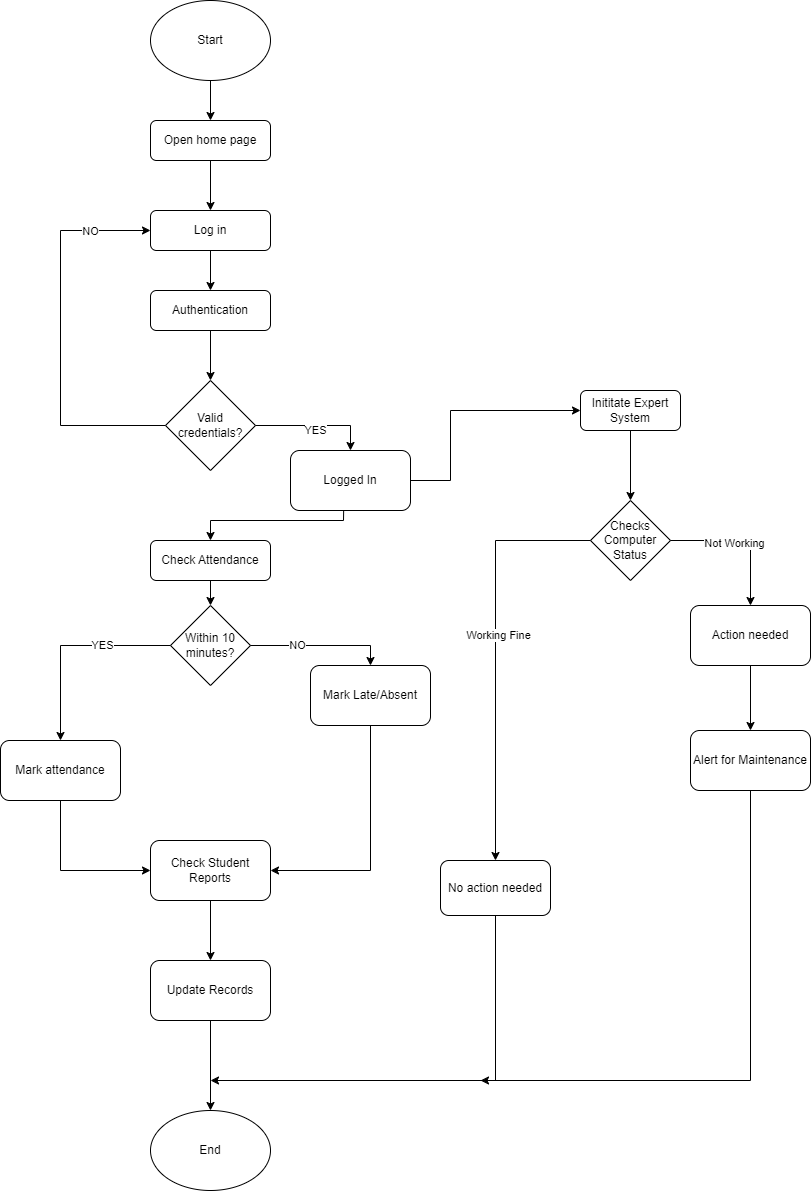

The diagram above was exported from draw.io. Its source (the exported page's mxGraphModel, read from the mxfile embedded in the PNG):
<mxGraphModel dx="1050" dy="1790" grid="1" gridSize="10" guides="1" tooltips="1" connect="1" arrows="1" fold="1" page="1" pageScale="1" pageWidth="827" pageHeight="1169" math="0" shadow="0">
  <root>
    <mxCell id="WIyWlLk6GJQsqaUBKTNV-0" />
    <mxCell id="WIyWlLk6GJQsqaUBKTNV-1" parent="WIyWlLk6GJQsqaUBKTNV-0" />
    <mxCell id="WIyWlLk6GJQsqaUBKTNV-7" value="Open home page" style="rounded=1;whiteSpace=wrap;html=1;fontSize=12;glass=0;strokeWidth=1;shadow=0;" parent="WIyWlLk6GJQsqaUBKTNV-1" vertex="1">
      <mxGeometry x="160" y="70" width="120" height="40" as="geometry" />
    </mxCell>
    <mxCell id="FmWwtA-DGw7q4a4oxPyE-1" value="Log in" style="rounded=1;whiteSpace=wrap;html=1;fontSize=12;glass=0;strokeWidth=1;shadow=0;" parent="WIyWlLk6GJQsqaUBKTNV-1" vertex="1">
      <mxGeometry x="160" y="160" width="120" height="40" as="geometry" />
    </mxCell>
    <mxCell id="FmWwtA-DGw7q4a4oxPyE-2" value="" style="endArrow=classic;html=1;rounded=0;exitX=0.5;exitY=1;exitDx=0;exitDy=0;entryX=0.5;entryY=0;entryDx=0;entryDy=0;" parent="WIyWlLk6GJQsqaUBKTNV-1" source="WIyWlLk6GJQsqaUBKTNV-7" target="FmWwtA-DGw7q4a4oxPyE-1" edge="1">
      <mxGeometry width="50" height="50" relative="1" as="geometry">
        <mxPoint x="250" y="300" as="sourcePoint" />
        <mxPoint x="220" y="320" as="targetPoint" />
        <Array as="points" />
      </mxGeometry>
    </mxCell>
    <mxCell id="FmWwtA-DGw7q4a4oxPyE-3" value="" style="endArrow=classic;html=1;rounded=0;exitX=0.5;exitY=1;exitDx=0;exitDy=0;entryX=0.5;entryY=0;entryDx=0;entryDy=0;" parent="WIyWlLk6GJQsqaUBKTNV-1" source="Rms1MCDP8ABfcMzghmp6-27" target="WIyWlLk6GJQsqaUBKTNV-7" edge="1">
      <mxGeometry width="50" height="50" relative="1" as="geometry">
        <mxPoint x="220" y="120" as="sourcePoint" />
        <mxPoint x="219.5" y="200" as="targetPoint" />
        <Array as="points" />
      </mxGeometry>
    </mxCell>
    <mxCell id="FmWwtA-DGw7q4a4oxPyE-4" value="" style="endArrow=classic;html=1;rounded=0;entryX=0.5;entryY=0;entryDx=0;entryDy=0;exitX=0.5;exitY=1;exitDx=0;exitDy=0;" parent="WIyWlLk6GJQsqaUBKTNV-1" source="Ml3Avg-EWaa0_oouY-2h-0" target="f9-1gUasE-GqeBxMoH56-0" edge="1">
      <mxGeometry width="50" height="50" relative="1" as="geometry">
        <mxPoint x="290" y="360" as="sourcePoint" />
        <mxPoint x="220" y="340" as="targetPoint" />
      </mxGeometry>
    </mxCell>
    <mxCell id="FmWwtA-DGw7q4a4oxPyE-5" value="Check Attendance" style="rounded=1;whiteSpace=wrap;html=1;" parent="WIyWlLk6GJQsqaUBKTNV-1" vertex="1">
      <mxGeometry x="160" y="490" width="120" height="40" as="geometry" />
    </mxCell>
    <mxCell id="FmWwtA-DGw7q4a4oxPyE-6" value="Within 10 minutes?" style="rhombus;whiteSpace=wrap;html=1;" parent="WIyWlLk6GJQsqaUBKTNV-1" vertex="1">
      <mxGeometry x="180" y="555" width="80" height="80" as="geometry" />
    </mxCell>
    <mxCell id="FmWwtA-DGw7q4a4oxPyE-7" value="" style="endArrow=classic;html=1;rounded=0;exitX=0.5;exitY=1;exitDx=0;exitDy=0;" parent="WIyWlLk6GJQsqaUBKTNV-1" source="FmWwtA-DGw7q4a4oxPyE-5" target="FmWwtA-DGw7q4a4oxPyE-6" edge="1">
      <mxGeometry width="50" height="50" relative="1" as="geometry">
        <mxPoint x="320" y="520" as="sourcePoint" />
        <mxPoint x="370" y="470" as="targetPoint" />
      </mxGeometry>
    </mxCell>
    <mxCell id="FmWwtA-DGw7q4a4oxPyE-10" value="YES" style="endArrow=classic;html=1;rounded=0;exitX=0;exitY=0.5;exitDx=0;exitDy=0;entryX=0.5;entryY=0;entryDx=0;entryDy=0;" parent="WIyWlLk6GJQsqaUBKTNV-1" source="FmWwtA-DGw7q4a4oxPyE-6" target="FmWwtA-DGw7q4a4oxPyE-16" edge="1">
      <mxGeometry x="-0.3333" relative="1" as="geometry">
        <mxPoint x="150" y="480" as="sourcePoint" />
        <mxPoint x="110" y="540" as="targetPoint" />
        <Array as="points">
          <mxPoint x="70" y="595" />
        </Array>
        <mxPoint as="offset" />
      </mxGeometry>
    </mxCell>
    <mxCell id="FmWwtA-DGw7q4a4oxPyE-14" value="NO" style="endArrow=classic;html=1;rounded=0;exitX=1;exitY=0.5;exitDx=0;exitDy=0;entryX=0.5;entryY=0;entryDx=0;entryDy=0;" parent="WIyWlLk6GJQsqaUBKTNV-1" source="FmWwtA-DGw7q4a4oxPyE-6" target="FmWwtA-DGw7q4a4oxPyE-17" edge="1">
      <mxGeometry x="-0.3333" relative="1" as="geometry">
        <mxPoint x="390" y="490" as="sourcePoint" />
        <mxPoint x="320" y="540" as="targetPoint" />
        <Array as="points">
          <mxPoint x="380" y="595" />
        </Array>
        <mxPoint as="offset" />
      </mxGeometry>
    </mxCell>
    <mxCell id="FmWwtA-DGw7q4a4oxPyE-16" value="Mark attendance" style="rounded=1;whiteSpace=wrap;html=1;" parent="WIyWlLk6GJQsqaUBKTNV-1" vertex="1">
      <mxGeometry x="10" y="690" width="120" height="60" as="geometry" />
    </mxCell>
    <mxCell id="FmWwtA-DGw7q4a4oxPyE-17" value="Mark Late/Absent" style="rounded=1;whiteSpace=wrap;html=1;" parent="WIyWlLk6GJQsqaUBKTNV-1" vertex="1">
      <mxGeometry x="320" y="615" width="120" height="60" as="geometry" />
    </mxCell>
    <mxCell id="FmWwtA-DGw7q4a4oxPyE-18" value="" style="endArrow=classic;html=1;rounded=0;exitX=0.5;exitY=1;exitDx=0;exitDy=0;entryX=0;entryY=0.5;entryDx=0;entryDy=0;" parent="WIyWlLk6GJQsqaUBKTNV-1" source="FmWwtA-DGw7q4a4oxPyE-16" target="FmWwtA-DGw7q4a4oxPyE-19" edge="1">
      <mxGeometry width="50" height="50" relative="1" as="geometry">
        <mxPoint x="190" y="610" as="sourcePoint" />
        <mxPoint x="220" y="560" as="targetPoint" />
        <Array as="points">
          <mxPoint x="70" y="820" />
        </Array>
      </mxGeometry>
    </mxCell>
    <mxCell id="FmWwtA-DGw7q4a4oxPyE-19" value="Check Student Reports" style="rounded=1;whiteSpace=wrap;html=1;" parent="WIyWlLk6GJQsqaUBKTNV-1" vertex="1">
      <mxGeometry x="160" y="790" width="120" height="60" as="geometry" />
    </mxCell>
    <mxCell id="FmWwtA-DGw7q4a4oxPyE-20" value="" style="endArrow=classic;html=1;rounded=0;entryX=1;entryY=0.5;entryDx=0;entryDy=0;" parent="WIyWlLk6GJQsqaUBKTNV-1" source="FmWwtA-DGw7q4a4oxPyE-17" target="FmWwtA-DGw7q4a4oxPyE-19" edge="1">
      <mxGeometry width="50" height="50" relative="1" as="geometry">
        <mxPoint x="380" y="610" as="sourcePoint" />
        <mxPoint x="470" y="720" as="targetPoint" />
        <Array as="points">
          <mxPoint x="380" y="820" />
        </Array>
      </mxGeometry>
    </mxCell>
    <mxCell id="FmWwtA-DGw7q4a4oxPyE-21" value="" style="endArrow=classic;html=1;rounded=0;exitX=0.5;exitY=1;exitDx=0;exitDy=0;entryX=0.5;entryY=0;entryDx=0;entryDy=0;" parent="WIyWlLk6GJQsqaUBKTNV-1" source="FmWwtA-DGw7q4a4oxPyE-19" target="FmWwtA-DGw7q4a4oxPyE-22" edge="1">
      <mxGeometry width="50" height="50" relative="1" as="geometry">
        <mxPoint x="170" y="930" as="sourcePoint" />
        <mxPoint x="220" y="810" as="targetPoint" />
      </mxGeometry>
    </mxCell>
    <mxCell id="FmWwtA-DGw7q4a4oxPyE-22" value="Update Records" style="rounded=1;whiteSpace=wrap;html=1;" parent="WIyWlLk6GJQsqaUBKTNV-1" vertex="1">
      <mxGeometry x="160" y="910" width="120" height="60" as="geometry" />
    </mxCell>
    <mxCell id="Rms1MCDP8ABfcMzghmp6-0" value="" style="endArrow=classic;html=1;rounded=0;exitX=0.5;exitY=1;exitDx=0;exitDy=0;entryX=0.5;entryY=0;entryDx=0;entryDy=0;" parent="WIyWlLk6GJQsqaUBKTNV-1" source="FmWwtA-DGw7q4a4oxPyE-22" target="Rms1MCDP8ABfcMzghmp6-22" edge="1">
      <mxGeometry width="50" height="50" relative="1" as="geometry">
        <mxPoint x="230" y="970" as="sourcePoint" />
        <mxPoint x="220" y="930" as="targetPoint" />
      </mxGeometry>
    </mxCell>
    <mxCell id="Rms1MCDP8ABfcMzghmp6-1" value="" style="endArrow=classic;html=1;rounded=0;exitX=1;exitY=0.5;exitDx=0;exitDy=0;entryX=0;entryY=0.5;entryDx=0;entryDy=0;" parent="WIyWlLk6GJQsqaUBKTNV-1" source="f9-1gUasE-GqeBxMoH56-6" target="Rms1MCDP8ABfcMzghmp6-2" edge="1">
      <mxGeometry width="50" height="50" relative="1" as="geometry">
        <mxPoint x="330" y="280" as="sourcePoint" />
        <mxPoint x="540" y="270" as="targetPoint" />
        <Array as="points">
          <mxPoint x="460" y="430" />
          <mxPoint x="460" y="360" />
        </Array>
      </mxGeometry>
    </mxCell>
    <mxCell id="Rms1MCDP8ABfcMzghmp6-2" value="Inititate Expert System" style="rounded=1;whiteSpace=wrap;html=1;" parent="WIyWlLk6GJQsqaUBKTNV-1" vertex="1">
      <mxGeometry x="590" y="340" width="100" height="40" as="geometry" />
    </mxCell>
    <mxCell id="Rms1MCDP8ABfcMzghmp6-3" value="" style="endArrow=classic;html=1;rounded=0;exitX=0.5;exitY=1;exitDx=0;exitDy=0;entryX=0.5;entryY=0;entryDx=0;entryDy=0;" parent="WIyWlLk6GJQsqaUBKTNV-1" source="Rms1MCDP8ABfcMzghmp6-2" target="Rms1MCDP8ABfcMzghmp6-6" edge="1">
      <mxGeometry width="50" height="50" relative="1" as="geometry">
        <mxPoint x="710" y="450" as="sourcePoint" />
        <mxPoint x="640" y="450" as="targetPoint" />
      </mxGeometry>
    </mxCell>
    <mxCell id="Rms1MCDP8ABfcMzghmp6-6" value="Checks Computer Status" style="rhombus;whiteSpace=wrap;html=1;" parent="WIyWlLk6GJQsqaUBKTNV-1" vertex="1">
      <mxGeometry x="600" y="450" width="80" height="80" as="geometry" />
    </mxCell>
    <mxCell id="Rms1MCDP8ABfcMzghmp6-8" value="" style="endArrow=classic;html=1;rounded=0;exitX=1;exitY=0.5;exitDx=0;exitDy=0;entryX=0.5;entryY=0;entryDx=0;entryDy=0;" parent="WIyWlLk6GJQsqaUBKTNV-1" source="Rms1MCDP8ABfcMzghmp6-6" target="Rms1MCDP8ABfcMzghmp6-17" edge="1">
      <mxGeometry relative="1" as="geometry">
        <mxPoint x="680" y="490" as="sourcePoint" />
        <mxPoint x="790" y="550" as="targetPoint" />
        <Array as="points">
          <mxPoint x="760" y="490" />
        </Array>
      </mxGeometry>
    </mxCell>
    <mxCell id="Rms1MCDP8ABfcMzghmp6-19" value="Not Working" style="edgeLabel;html=1;align=center;verticalAlign=middle;resizable=0;points=[];" parent="Rms1MCDP8ABfcMzghmp6-8" vertex="1" connectable="0">
      <mxGeometry x="-0.1247" y="-2" relative="1" as="geometry">
        <mxPoint as="offset" />
      </mxGeometry>
    </mxCell>
    <mxCell id="Rms1MCDP8ABfcMzghmp6-11" value="" style="endArrow=classic;html=1;rounded=0;exitX=0;exitY=0.5;exitDx=0;exitDy=0;entryX=0.5;entryY=0;entryDx=0;entryDy=0;" parent="WIyWlLk6GJQsqaUBKTNV-1" source="Rms1MCDP8ABfcMzghmp6-6" target="Rms1MCDP8ABfcMzghmp6-16" edge="1">
      <mxGeometry relative="1" as="geometry">
        <mxPoint x="390" y="500" as="sourcePoint" />
        <mxPoint x="500" y="540" as="targetPoint" />
        <Array as="points">
          <mxPoint x="505" y="490" />
        </Array>
      </mxGeometry>
    </mxCell>
    <mxCell id="Rms1MCDP8ABfcMzghmp6-18" value="Working Fine" style="edgeLabel;html=1;align=center;verticalAlign=middle;resizable=0;points=[];" parent="Rms1MCDP8ABfcMzghmp6-11" vertex="1" connectable="0">
      <mxGeometry x="-0.0871" y="2" relative="1" as="geometry">
        <mxPoint as="offset" />
      </mxGeometry>
    </mxCell>
    <mxCell id="Rms1MCDP8ABfcMzghmp6-16" value="No action needed" style="rounded=1;whiteSpace=wrap;html=1;" parent="WIyWlLk6GJQsqaUBKTNV-1" vertex="1">
      <mxGeometry x="450" y="810" width="110" height="55" as="geometry" />
    </mxCell>
    <mxCell id="Rms1MCDP8ABfcMzghmp6-17" value="Action needed" style="rounded=1;whiteSpace=wrap;html=1;" parent="WIyWlLk6GJQsqaUBKTNV-1" vertex="1">
      <mxGeometry x="700" y="555" width="120" height="60" as="geometry" />
    </mxCell>
    <mxCell id="Rms1MCDP8ABfcMzghmp6-22" value="End" style="ellipse;whiteSpace=wrap;html=1;" parent="WIyWlLk6GJQsqaUBKTNV-1" vertex="1">
      <mxGeometry x="160" y="1060" width="120" height="80" as="geometry" />
    </mxCell>
    <mxCell id="Rms1MCDP8ABfcMzghmp6-23" value="" style="endArrow=classic;html=1;rounded=0;exitX=0.5;exitY=1;exitDx=0;exitDy=0;" parent="WIyWlLk6GJQsqaUBKTNV-1" source="Rms1MCDP8ABfcMzghmp6-16" edge="1">
      <mxGeometry width="50" height="50" relative="1" as="geometry">
        <mxPoint x="560" y="730" as="sourcePoint" />
        <mxPoint x="220" y="1030" as="targetPoint" />
        <Array as="points">
          <mxPoint x="505" y="1030" />
        </Array>
      </mxGeometry>
    </mxCell>
    <mxCell id="Rms1MCDP8ABfcMzghmp6-24" value="" style="endArrow=classic;html=1;rounded=0;exitX=0.5;exitY=1;exitDx=0;exitDy=0;entryX=0.5;entryY=0;entryDx=0;entryDy=0;" parent="WIyWlLk6GJQsqaUBKTNV-1" source="Rms1MCDP8ABfcMzghmp6-17" target="Rms1MCDP8ABfcMzghmp6-25" edge="1">
      <mxGeometry width="50" height="50" relative="1" as="geometry">
        <mxPoint x="690" y="710" as="sourcePoint" />
        <mxPoint x="767" y="680" as="targetPoint" />
      </mxGeometry>
    </mxCell>
    <mxCell id="Rms1MCDP8ABfcMzghmp6-25" value="Alert for Maintenance" style="rounded=1;whiteSpace=wrap;html=1;" parent="WIyWlLk6GJQsqaUBKTNV-1" vertex="1">
      <mxGeometry x="700" y="680" width="120" height="60" as="geometry" />
    </mxCell>
    <mxCell id="Rms1MCDP8ABfcMzghmp6-26" value="" style="endArrow=classic;html=1;rounded=0;exitX=0.5;exitY=1;exitDx=0;exitDy=0;" parent="WIyWlLk6GJQsqaUBKTNV-1" source="Rms1MCDP8ABfcMzghmp6-25" edge="1">
      <mxGeometry width="50" height="50" relative="1" as="geometry">
        <mxPoint x="710" y="860" as="sourcePoint" />
        <mxPoint x="490" y="1030" as="targetPoint" />
        <Array as="points">
          <mxPoint x="760" y="1030" />
        </Array>
      </mxGeometry>
    </mxCell>
    <mxCell id="Rms1MCDP8ABfcMzghmp6-27" value="Start" style="ellipse;whiteSpace=wrap;html=1;" parent="WIyWlLk6GJQsqaUBKTNV-1" vertex="1">
      <mxGeometry x="160" y="-50" width="120" height="80" as="geometry" />
    </mxCell>
    <mxCell id="Ml3Avg-EWaa0_oouY-2h-0" value="Authentication" style="rounded=1;whiteSpace=wrap;html=1;" parent="WIyWlLk6GJQsqaUBKTNV-1" vertex="1">
      <mxGeometry x="160" y="240" width="120" height="40" as="geometry" />
    </mxCell>
    <mxCell id="jAkp-wDbF-akdOuKj2Zx-0" value="" style="endArrow=classic;html=1;rounded=0;exitX=0.5;exitY=1;exitDx=0;exitDy=0;entryX=0.5;entryY=0;entryDx=0;entryDy=0;" parent="WIyWlLk6GJQsqaUBKTNV-1" source="FmWwtA-DGw7q4a4oxPyE-1" target="Ml3Avg-EWaa0_oouY-2h-0" edge="1">
      <mxGeometry width="50" height="50" relative="1" as="geometry">
        <mxPoint x="450" y="350" as="sourcePoint" />
        <mxPoint x="500" y="300" as="targetPoint" />
      </mxGeometry>
    </mxCell>
    <mxCell id="f9-1gUasE-GqeBxMoH56-0" value="Valid credentials?" style="rhombus;whiteSpace=wrap;html=1;" parent="WIyWlLk6GJQsqaUBKTNV-1" vertex="1">
      <mxGeometry x="175" y="330" width="90" height="90" as="geometry" />
    </mxCell>
    <mxCell id="f9-1gUasE-GqeBxMoH56-1" value="" style="endArrow=classic;html=1;rounded=0;exitX=0;exitY=0.5;exitDx=0;exitDy=0;entryX=0;entryY=0.5;entryDx=0;entryDy=0;" parent="WIyWlLk6GJQsqaUBKTNV-1" source="f9-1gUasE-GqeBxMoH56-0" target="FmWwtA-DGw7q4a4oxPyE-1" edge="1">
      <mxGeometry width="50" height="50" relative="1" as="geometry">
        <mxPoint x="30" y="380" as="sourcePoint" />
        <mxPoint x="80" y="180" as="targetPoint" />
        <Array as="points">
          <mxPoint x="70" y="375" />
          <mxPoint x="70" y="180" />
        </Array>
      </mxGeometry>
    </mxCell>
    <mxCell id="rMj4XbcYHa4mNtE5B6Jd-1" value="NO" style="edgeLabel;html=1;align=center;verticalAlign=middle;resizable=0;points=[];" parent="f9-1gUasE-GqeBxMoH56-1" vertex="1" connectable="0">
      <mxGeometry x="0.6862" relative="1" as="geometry">
        <mxPoint as="offset" />
      </mxGeometry>
    </mxCell>
    <mxCell id="f9-1gUasE-GqeBxMoH56-3" value="" style="endArrow=classic;html=1;rounded=0;entryX=0.5;entryY=0;entryDx=0;entryDy=0;exitX=1;exitY=0.5;exitDx=0;exitDy=0;" parent="WIyWlLk6GJQsqaUBKTNV-1" source="f9-1gUasE-GqeBxMoH56-0" target="f9-1gUasE-GqeBxMoH56-6" edge="1">
      <mxGeometry width="50" height="50" relative="1" as="geometry">
        <mxPoint x="290" y="420" as="sourcePoint" />
        <mxPoint x="340" y="420" as="targetPoint" />
        <Array as="points">
          <mxPoint x="360" y="375" />
        </Array>
      </mxGeometry>
    </mxCell>
    <mxCell id="rMj4XbcYHa4mNtE5B6Jd-2" value="YES" style="edgeLabel;html=1;align=center;verticalAlign=middle;resizable=0;points=[];" parent="f9-1gUasE-GqeBxMoH56-3" vertex="1" connectable="0">
      <mxGeometry x="-0.02" y="-4" relative="1" as="geometry">
        <mxPoint as="offset" />
      </mxGeometry>
    </mxCell>
    <mxCell id="f9-1gUasE-GqeBxMoH56-6" value="&lt;div&gt;Logged In&lt;/div&gt;" style="rounded=1;whiteSpace=wrap;html=1;" parent="WIyWlLk6GJQsqaUBKTNV-1" vertex="1">
      <mxGeometry x="300" y="400" width="120" height="60" as="geometry" />
    </mxCell>
    <mxCell id="f9-1gUasE-GqeBxMoH56-7" value="" style="endArrow=classic;html=1;rounded=0;exitX=0.443;exitY=0.997;exitDx=0;exitDy=0;exitPerimeter=0;entryX=0.5;entryY=0;entryDx=0;entryDy=0;" parent="WIyWlLk6GJQsqaUBKTNV-1" source="f9-1gUasE-GqeBxMoH56-6" target="FmWwtA-DGw7q4a4oxPyE-5" edge="1">
      <mxGeometry width="50" height="50" relative="1" as="geometry">
        <mxPoint x="360" y="540" as="sourcePoint" />
        <mxPoint x="410" y="490" as="targetPoint" />
        <Array as="points">
          <mxPoint x="353" y="470" />
          <mxPoint x="220" y="470" />
        </Array>
      </mxGeometry>
    </mxCell>
  </root>
</mxGraphModel>